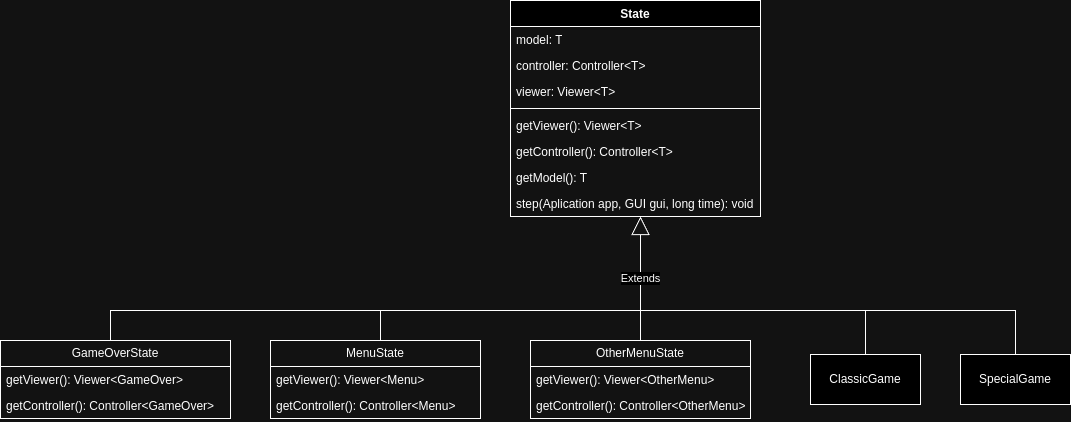

The diagram above was exported from draw.io. Its source (the exported page's mxGraphModel, read from the mxfile embedded in the PNG):
<mxGraphModel dx="988" dy="577" grid="1" gridSize="10" guides="1" tooltips="1" connect="1" arrows="1" fold="1" page="1" pageScale="1" pageWidth="827" pageHeight="1169" math="0" shadow="0">
  <root>
    <mxCell id="0" />
    <mxCell id="1" parent="0" />
    <mxCell id="9X44muhIGysAp5QJHSCO-2" value="State" style="swimlane;fontStyle=1;align=center;verticalAlign=top;childLayout=stackLayout;horizontal=1;startSize=26;horizontalStack=0;resizeParent=1;resizeParentMax=0;resizeLast=0;collapsible=1;marginBottom=0;whiteSpace=wrap;html=1;" vertex="1" parent="1">
      <mxGeometry x="520" y="10" width="250" height="216" as="geometry" />
    </mxCell>
    <mxCell id="9X44muhIGysAp5QJHSCO-3" value="model: T&lt;br&gt;" style="text;strokeColor=none;fillColor=none;align=left;verticalAlign=top;spacingLeft=4;spacingRight=4;overflow=hidden;rotatable=0;points=[[0,0.5],[1,0.5]];portConstraint=eastwest;whiteSpace=wrap;html=1;" vertex="1" parent="9X44muhIGysAp5QJHSCO-2">
      <mxGeometry y="26" width="250" height="26" as="geometry" />
    </mxCell>
    <mxCell id="9X44muhIGysAp5QJHSCO-6" value="controller: Controller&amp;lt;T&amp;gt;" style="text;strokeColor=none;fillColor=none;align=left;verticalAlign=top;spacingLeft=4;spacingRight=4;overflow=hidden;rotatable=0;points=[[0,0.5],[1,0.5]];portConstraint=eastwest;whiteSpace=wrap;html=1;" vertex="1" parent="9X44muhIGysAp5QJHSCO-2">
      <mxGeometry y="52" width="250" height="26" as="geometry" />
    </mxCell>
    <mxCell id="9X44muhIGysAp5QJHSCO-7" value="viewer: Viewer&amp;lt;T&amp;gt;" style="text;strokeColor=none;fillColor=none;align=left;verticalAlign=top;spacingLeft=4;spacingRight=4;overflow=hidden;rotatable=0;points=[[0,0.5],[1,0.5]];portConstraint=eastwest;whiteSpace=wrap;html=1;" vertex="1" parent="9X44muhIGysAp5QJHSCO-2">
      <mxGeometry y="78" width="250" height="26" as="geometry" />
    </mxCell>
    <mxCell id="9X44muhIGysAp5QJHSCO-4" value="" style="line;strokeWidth=1;fillColor=none;align=left;verticalAlign=middle;spacingTop=-1;spacingLeft=3;spacingRight=3;rotatable=0;labelPosition=right;points=[];portConstraint=eastwest;strokeColor=inherit;" vertex="1" parent="9X44muhIGysAp5QJHSCO-2">
      <mxGeometry y="104" width="250" height="8" as="geometry" />
    </mxCell>
    <mxCell id="9X44muhIGysAp5QJHSCO-8" value="getViewer(): Viewer&amp;lt;T&amp;gt;&lt;br&gt;" style="text;strokeColor=none;fillColor=none;align=left;verticalAlign=top;spacingLeft=4;spacingRight=4;overflow=hidden;rotatable=0;points=[[0,0.5],[1,0.5]];portConstraint=eastwest;whiteSpace=wrap;html=1;" vertex="1" parent="9X44muhIGysAp5QJHSCO-2">
      <mxGeometry y="112" width="250" height="26" as="geometry" />
    </mxCell>
    <mxCell id="9X44muhIGysAp5QJHSCO-9" value="getController(): Controller&amp;lt;T&amp;gt;" style="text;strokeColor=none;fillColor=none;align=left;verticalAlign=top;spacingLeft=4;spacingRight=4;overflow=hidden;rotatable=0;points=[[0,0.5],[1,0.5]];portConstraint=eastwest;whiteSpace=wrap;html=1;" vertex="1" parent="9X44muhIGysAp5QJHSCO-2">
      <mxGeometry y="138" width="250" height="26" as="geometry" />
    </mxCell>
    <mxCell id="9X44muhIGysAp5QJHSCO-10" value="getModel(): T" style="text;strokeColor=none;fillColor=none;align=left;verticalAlign=top;spacingLeft=4;spacingRight=4;overflow=hidden;rotatable=0;points=[[0,0.5],[1,0.5]];portConstraint=eastwest;whiteSpace=wrap;html=1;" vertex="1" parent="9X44muhIGysAp5QJHSCO-2">
      <mxGeometry y="164" width="250" height="26" as="geometry" />
    </mxCell>
    <mxCell id="9X44muhIGysAp5QJHSCO-12" value="step(Aplication app, GUI gui, long time): void" style="text;strokeColor=none;fillColor=none;align=left;verticalAlign=top;spacingLeft=4;spacingRight=4;overflow=hidden;rotatable=0;points=[[0,0.5],[1,0.5]];portConstraint=eastwest;whiteSpace=wrap;html=1;" vertex="1" parent="9X44muhIGysAp5QJHSCO-2">
      <mxGeometry y="190" width="250" height="26" as="geometry" />
    </mxCell>
    <mxCell id="9X44muhIGysAp5QJHSCO-13" value="GameOverState" style="swimlane;fontStyle=0;childLayout=stackLayout;horizontal=1;startSize=26;fillColor=none;horizontalStack=0;resizeParent=1;resizeParentMax=0;resizeLast=0;collapsible=1;marginBottom=0;whiteSpace=wrap;html=1;" vertex="1" parent="1">
      <mxGeometry x="10" y="350" width="230" height="78" as="geometry" />
    </mxCell>
    <mxCell id="9X44muhIGysAp5QJHSCO-14" value="getViewer(): Viewer&amp;lt;GameOver&amp;gt;" style="text;strokeColor=none;fillColor=none;align=left;verticalAlign=top;spacingLeft=4;spacingRight=4;overflow=hidden;rotatable=0;points=[[0,0.5],[1,0.5]];portConstraint=eastwest;whiteSpace=wrap;html=1;" vertex="1" parent="9X44muhIGysAp5QJHSCO-13">
      <mxGeometry y="26" width="230" height="26" as="geometry" />
    </mxCell>
    <mxCell id="9X44muhIGysAp5QJHSCO-15" value="getController(): Controller&amp;lt;GameOver&amp;gt;" style="text;strokeColor=none;fillColor=none;align=left;verticalAlign=top;spacingLeft=4;spacingRight=4;overflow=hidden;rotatable=0;points=[[0,0.5],[1,0.5]];portConstraint=eastwest;whiteSpace=wrap;html=1;" vertex="1" parent="9X44muhIGysAp5QJHSCO-13">
      <mxGeometry y="52" width="230" height="26" as="geometry" />
    </mxCell>
    <mxCell id="9X44muhIGysAp5QJHSCO-17" value="MenuState" style="swimlane;fontStyle=0;childLayout=stackLayout;horizontal=1;startSize=26;fillColor=none;horizontalStack=0;resizeParent=1;resizeParentMax=0;resizeLast=0;collapsible=1;marginBottom=0;whiteSpace=wrap;html=1;" vertex="1" parent="1">
      <mxGeometry x="280" y="350" width="210" height="78" as="geometry" />
    </mxCell>
    <mxCell id="9X44muhIGysAp5QJHSCO-18" value="getViewer(): Viewer&amp;lt;Menu&amp;gt;" style="text;strokeColor=none;fillColor=none;align=left;verticalAlign=top;spacingLeft=4;spacingRight=4;overflow=hidden;rotatable=0;points=[[0,0.5],[1,0.5]];portConstraint=eastwest;whiteSpace=wrap;html=1;" vertex="1" parent="9X44muhIGysAp5QJHSCO-17">
      <mxGeometry y="26" width="210" height="26" as="geometry" />
    </mxCell>
    <mxCell id="9X44muhIGysAp5QJHSCO-19" value="getController(): Controller&amp;lt;Menu&amp;gt;" style="text;strokeColor=none;fillColor=none;align=left;verticalAlign=top;spacingLeft=4;spacingRight=4;overflow=hidden;rotatable=0;points=[[0,0.5],[1,0.5]];portConstraint=eastwest;whiteSpace=wrap;html=1;" vertex="1" parent="9X44muhIGysAp5QJHSCO-17">
      <mxGeometry y="52" width="210" height="26" as="geometry" />
    </mxCell>
    <mxCell id="9X44muhIGysAp5QJHSCO-21" value="OtherMenuState" style="swimlane;fontStyle=0;childLayout=stackLayout;horizontal=1;startSize=26;fillColor=none;horizontalStack=0;resizeParent=1;resizeParentMax=0;resizeLast=0;collapsible=1;marginBottom=0;whiteSpace=wrap;html=1;" vertex="1" parent="1">
      <mxGeometry x="540" y="350" width="220" height="78" as="geometry" />
    </mxCell>
    <mxCell id="9X44muhIGysAp5QJHSCO-22" value="getViewer(): Viewer&amp;lt;OtherMenu&amp;gt;" style="text;strokeColor=none;fillColor=none;align=left;verticalAlign=top;spacingLeft=4;spacingRight=4;overflow=hidden;rotatable=0;points=[[0,0.5],[1,0.5]];portConstraint=eastwest;whiteSpace=wrap;html=1;" vertex="1" parent="9X44muhIGysAp5QJHSCO-21">
      <mxGeometry y="26" width="220" height="26" as="geometry" />
    </mxCell>
    <mxCell id="9X44muhIGysAp5QJHSCO-23" value="getController(): Controller&amp;lt;OtherMenu&amp;gt;" style="text;strokeColor=none;fillColor=none;align=left;verticalAlign=top;spacingLeft=4;spacingRight=4;overflow=hidden;rotatable=0;points=[[0,0.5],[1,0.5]];portConstraint=eastwest;whiteSpace=wrap;html=1;" vertex="1" parent="9X44muhIGysAp5QJHSCO-21">
      <mxGeometry y="52" width="220" height="26" as="geometry" />
    </mxCell>
    <mxCell id="9X44muhIGysAp5QJHSCO-25" value="ClassicGame" style="html=1;whiteSpace=wrap;" vertex="1" parent="1">
      <mxGeometry x="820" y="364" width="110" height="50" as="geometry" />
    </mxCell>
    <mxCell id="9X44muhIGysAp5QJHSCO-26" value="SpecialGame" style="html=1;whiteSpace=wrap;" vertex="1" parent="1">
      <mxGeometry x="970" y="364" width="110" height="50" as="geometry" />
    </mxCell>
    <mxCell id="9X44muhIGysAp5QJHSCO-27" value="Extends" style="endArrow=block;endSize=16;endFill=0;html=1;rounded=0;exitX=0.5;exitY=0;exitDx=0;exitDy=0;" edge="1" parent="1" source="9X44muhIGysAp5QJHSCO-21">
      <mxGeometry width="160" relative="1" as="geometry">
        <mxPoint x="490" y="226" as="sourcePoint" />
        <mxPoint x="650" y="226" as="targetPoint" />
      </mxGeometry>
    </mxCell>
    <mxCell id="9X44muhIGysAp5QJHSCO-29" value="" style="endArrow=none;html=1;rounded=0;" edge="1" parent="1">
      <mxGeometry width="50" height="50" relative="1" as="geometry">
        <mxPoint x="390" y="350" as="sourcePoint" />
        <mxPoint x="650" y="320" as="targetPoint" />
        <Array as="points">
          <mxPoint x="390" y="320" />
        </Array>
      </mxGeometry>
    </mxCell>
    <mxCell id="9X44muhIGysAp5QJHSCO-31" value="" style="endArrow=none;html=1;rounded=0;" edge="1" parent="1">
      <mxGeometry width="50" height="50" relative="1" as="geometry">
        <mxPoint x="120" y="350" as="sourcePoint" />
        <mxPoint x="390" y="320" as="targetPoint" />
        <Array as="points">
          <mxPoint x="120" y="320" />
        </Array>
      </mxGeometry>
    </mxCell>
    <mxCell id="9X44muhIGysAp5QJHSCO-32" value="" style="endArrow=none;html=1;rounded=0;exitX=0.5;exitY=0;exitDx=0;exitDy=0;" edge="1" parent="1" source="9X44muhIGysAp5QJHSCO-25">
      <mxGeometry width="50" height="50" relative="1" as="geometry">
        <mxPoint x="840" y="340" as="sourcePoint" />
        <mxPoint x="650" y="320" as="targetPoint" />
        <Array as="points">
          <mxPoint x="875" y="320" />
        </Array>
      </mxGeometry>
    </mxCell>
    <mxCell id="9X44muhIGysAp5QJHSCO-33" value="" style="endArrow=none;html=1;rounded=0;exitX=0.5;exitY=0;exitDx=0;exitDy=0;" edge="1" parent="1" source="9X44muhIGysAp5QJHSCO-26">
      <mxGeometry width="50" height="50" relative="1" as="geometry">
        <mxPoint x="1020" y="360" as="sourcePoint" />
        <mxPoint x="870" y="320" as="targetPoint" />
        <Array as="points">
          <mxPoint x="1025" y="320" />
        </Array>
      </mxGeometry>
    </mxCell>
  </root>
</mxGraphModel>